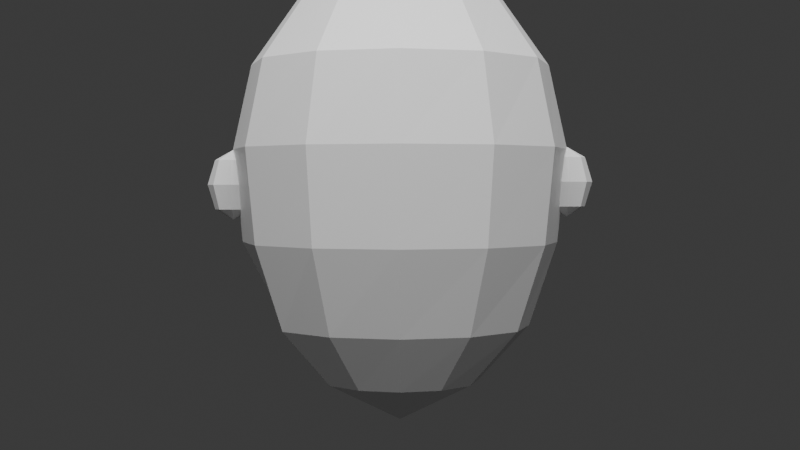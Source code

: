 # Source: head_v001.blend  (saved by Blender 5.1.30; exported with 4.5.12 LTS)
import bpy
from mathutils import Matrix  # noqa: F401  (used for matrix-valued properties, if any)

bpy.ops.wm.read_factory_settings(use_empty=True)
scene = bpy.context.scene
scene.name = 'Scene'

# ---- collections
col_collection = bpy.data.collections.new('Collection'); scene.collection.children.link(col_collection)

# ---- materials (node trees are filled in below, after node groups)
mat_skin_warm_peach = bpy.data.materials.new('skin_warm_peach')
mat_skin_warm_peach.diffuse_color = (0.86, 0.55, 0.36, 1.0)
mat_eye_dark_brown = bpy.data.materials.new('eye_dark_brown')
mat_eye_dark_brown.diffuse_color = (0.02, 0.014, 0.01, 1.0)

# ---- material node trees
mat_skin_warm_peach.use_nodes = True; mat_skin_warm_peach.node_tree.nodes.clear()
_N = mat_skin_warm_peach.node_tree.nodes; _L = mat_skin_warm_peach.node_tree.links
n0 = _N.new('ShaderNodeBsdfPrincipled'); n0.name = 'Principled BSDF'; n0.location = (-200, 100)
n1 = _N.new('ShaderNodeOutputMaterial'); n1.name = 'Material Output'; n1.location = (200, 100)
_L.new(n0.outputs[0], n1.inputs[0])
n1.is_active_output = True
mat_eye_dark_brown.use_nodes = True; mat_eye_dark_brown.node_tree.nodes.clear()
_N = mat_eye_dark_brown.node_tree.nodes; _L = mat_eye_dark_brown.node_tree.links
n0 = _N.new('ShaderNodeBsdfPrincipled'); n0.name = 'Principled BSDF'; n0.location = (-200, 100)
n1 = _N.new('ShaderNodeOutputMaterial'); n1.name = 'Material Output'; n1.location = (200, 100)
_L.new(n0.outputs[0], n1.inputs[0])
n1.is_active_output = True

# ---- world
world_world = bpy.data.worlds.new('World'); scene.world = world_world
world_world.use_nodes = True; world_world.node_tree.nodes.clear()
_N = world_world.node_tree.nodes; _L = world_world.node_tree.links
n0 = _N.new('ShaderNodeOutputWorld'); n0.name = 'World Output'; n0.location = (200, 100)
n1 = _N.new('ShaderNodeBackground'); n1.name = 'Background'; n1.location = (-200, 100)
n1.inputs[0].default_value = (0.05088, 0.05088, 0.05088, 1.0)
_L.new(n1.outputs[0], n0.inputs[0])
n0.is_active_output = True
world_world.color = (0.05088, 0.05088, 0.05088)
world_world.sun_shadow_jitter_overblur = 0.0

# ---- cameras
cam_camera_001 = bpy.data.cameras.new('Camera.001')

# ---- lights
light_area = bpy.data.lights.new('Area', 'AREA')
light_area.energy = 350.0
light_area.size = 4.0
light_area.size_y = 1.0

# ---- meshes
me_littleguyheadmesh = bpy.data.meshes.new('LittleGuyHeadMesh')
me_littleguyheadmesh.from_pydata([(0.17, 0.0, -0.34), (0.1296, 0.07, -0.34), (0.0748, 0.1212, -0.34), (9.16e-18, 0.14, -0.34), (-0.0748, 0.1212, -0.34), (-0.1296, 0.07, -0.34), (-0.1496, 1.715e-17, -0.34), (-0.1472, -0.0574, -0.34), (-0.085, -0.09942, -0.34), (-3.123e-17, -0.1148, -0.34), (0.085, -0.09942, -0.34), (0.1472, -0.0574, -0.34), (0.28, 0.0, -0.22), (0.2134, 0.11, -0.22), (0.1232, 0.1905, -0.22), (1.509e-17, 0.22, -0.22), (-0.1232, 0.1905, -0.22), (-0.2134, 0.11, -0.22), (-0.2464, 2.694e-17, -0.22), (-0.2425, -0.0902, -0.22), (-0.14, -0.1562, -0.22), (-5.144e-17, -0.1804, -0.22), (0.14, -0.1562, -0.22), (0.2425, -0.0902, -0.22), (0.34, 0.0, -0.04), (0.2944, 0.14, -0.04), (0.17, 0.2425, -0.04), (2.082e-17, 0.28, -0.04), (-0.17, 0.2425, -0.04), (-0.2944, 0.14, -0.04), (-0.34, 3.429e-17, -0.04), (-0.2944, -0.1148, -0.04), (-0.17, -0.1988, -0.04), (-6.246e-17, -0.2296, -0.04), (0.17, -0.1988, -0.04), (0.2944, -0.1148, -0.04), (0.36, 0.0, 0.16), (0.3118, 0.15, 0.16), (0.18, 0.2598, 0.16), (2.204e-17, 0.3, 0.16), (-0.18, 0.2598, 0.16), (-0.3118, 0.15, 0.16), (-0.36, 3.674e-17, 0.16), (-0.3118, -0.123, 0.16), (-0.18, -0.213, 0.16), (-6.613e-17, -0.246, 0.16), (0.18, -0.213, 0.16), (0.3118, -0.123, 0.16), (0.32, 0.0, 0.34), (0.2771, 0.14, 0.34), (0.16, 0.2425, 0.34), (1.959e-17, 0.28, 0.34), (-0.16, 0.2425, 0.34), (-0.2771, 0.14, 0.34), (-0.32, 3.429e-17, 0.34), (-0.2771, -0.1148, 0.34), (-0.16, -0.1988, 0.34), (-5.878e-17, -0.2296, 0.34), (0.16, -0.1988, 0.34), (0.2771, -0.1148, 0.34), (0.22, 0.0, 0.48), (0.1905, 0.1, 0.48), (0.11, 0.1732, 0.48), (1.347e-17, 0.2, 0.48), (-0.11, 0.1732, 0.48), (-0.1905, 0.1, 0.48), (-0.22, 2.449e-17, 0.48), (-0.1905, -0.082, 0.48), (-0.11, -0.142, 0.48), (-4.041e-17, -0.164, 0.48), (0.11, -0.142, 0.48), (0.1905, -0.082, 0.48), (0.0, 0.0, 0.56), (0.0, -0.02, -0.42)], [], [(0, 1, 13, 12), (1, 2, 14, 13), (2, 3, 15, 14), (3, 4, 16, 15), (4, 5, 17, 16), (5, 6, 18, 17), (6, 7, 19, 18), (7, 8, 20, 19), (8, 9, 21, 20), (9, 10, 22, 21), (10, 11, 23, 22), (11, 0, 12, 23), (12, 13, 25, 24), (13, 14, 26, 25), (14, 15, 27, 26), (15, 16, 28, 27), (16, 17, 29, 28), (17, 18, 30, 29), (18, 19, 31, 30), (19, 20, 32, 31), (20, 21, 33, 32), (21, 22, 34, 33), (22, 23, 35, 34), (23, 12, 24, 35), (24, 25, 37, 36), (25, 26, 38, 37), (26, 27, 39, 38), (27, 28, 40, 39), (28, 29, 41, 40), (29, 30, 42, 41), (30, 31, 43, 42), (31, 32, 44, 43), (32, 33, 45, 44), (33, 34, 46, 45), (34, 35, 47, 46), (35, 24, 36, 47), (36, 37, 49, 48), (37, 38, 50, 49), (38, 39, 51, 50), (39, 40, 52, 51), (40, 41, 53, 52), (41, 42, 54, 53), (42, 43, 55, 54), (43, 44, 56, 55), (44, 45, 57, 56), (45, 46, 58, 57), (46, 47, 59, 58), (47, 36, 48, 59), (48, 49, 61, 60), (49, 50, 62, 61), (50, 51, 63, 62), (51, 52, 64, 63), (52, 53, 65, 64), (53, 54, 66, 65), (54, 55, 67, 66), (55, 56, 68, 67), (56, 57, 69, 68), (57, 58, 70, 69), (58, 59, 71, 70), (59, 48, 60, 71), (60, 61, 72), (61, 62, 72), (62, 63, 72), (63, 64, 72), (64, 65, 72), (65, 66, 72), (66, 67, 72), (67, 68, 72), (68, 69, 72), (69, 70, 72), (70, 71, 72), (71, 60, 72), (73, 1, 0), (73, 2, 1), (73, 3, 2), (73, 4, 3), (73, 5, 4), (73, 6, 5), (73, 7, 6), (73, 8, 7), (73, 9, 8), (73, 10, 9), (73, 11, 10), (73, 0, 11)])
me_littleguyheadmesh.materials.append(mat_skin_warm_peach)
me_littleguyheadmesh.update()
me_cube_001 = bpy.data.meshes.new('Cube.001')
me_cube_001.from_pydata([(-0.5, -0.5, -0.5), (-0.5, -0.5, 0.5), (-0.5, 0.5, -0.5), (-0.5, 0.5, 0.5), (0.5, -0.5, -0.5), (0.5, -0.5, 0.5), (0.5, 0.5, -0.5), (0.5, 0.5, 0.5)], [], [(0, 1, 3, 2), (2, 3, 7, 6), (6, 7, 5, 4), (4, 5, 1, 0), (2, 6, 4, 0), (7, 3, 1, 5)])
_uv = me_cube_001.uv_layers.new(name='UVMap')
_uv.uv.foreach_set('vector', [0.375, 0.0, 0.625, 0.0, 0.625, 0.25, 0.375, 0.25, 0.375, 0.25, 0.625, 0.25, 0.625, 0.5, 0.375, 0.5, 0.375, 0.5, 0.625, 0.5, 0.625, 0.75, 0.375, 0.75, 0.375, 0.75, 0.625, 0.75, 0.625, 1.0, 0.375, 1.0, 0.125, 0.5, 0.375, 0.5, 0.375, 0.75, 0.125, 0.75, 0.625, 0.5, 0.875, 0.5, 0.875, 0.75, 0.625, 0.75])
me_cube_001.materials.append(mat_eye_dark_brown)
me_cube_001.update()
me_cube_002 = bpy.data.meshes.new('Cube.002')
me_cube_002.from_pydata([(-0.5, -0.5, -0.5), (-0.5, -0.5, 0.5), (-0.5, 0.5, -0.5), (-0.5, 0.5, 0.5), (0.5, -0.5, -0.5), (0.5, -0.5, 0.5), (0.5, 0.5, -0.5), (0.5, 0.5, 0.5)], [], [(0, 1, 3, 2), (2, 3, 7, 6), (6, 7, 5, 4), (4, 5, 1, 0), (2, 6, 4, 0), (7, 3, 1, 5)])
_uv = me_cube_002.uv_layers.new(name='UVMap')
_uv.uv.foreach_set('vector', [0.375, 0.0, 0.625, 0.0, 0.625, 0.25, 0.375, 0.25, 0.375, 0.25, 0.625, 0.25, 0.625, 0.5, 0.375, 0.5, 0.375, 0.5, 0.625, 0.5, 0.625, 0.75, 0.375, 0.75, 0.375, 0.75, 0.625, 0.75, 0.625, 1.0, 0.375, 1.0, 0.125, 0.5, 0.375, 0.5, 0.375, 0.75, 0.125, 0.75, 0.625, 0.5, 0.875, 0.5, 0.875, 0.75, 0.625, 0.75])
me_cube_002.materials.append(mat_eye_dark_brown)
me_cube_002.update()
me_sphere = bpy.data.meshes.new('Sphere')
me_sphere.from_pydata([(0.0, 0.0, 1.0), (0.0, 0.7071, 0.7071), (0.0, 1.0, 0.0), (0.0, 0.7071, -0.7071), (0.0, 0.0, -1.0), (0.5, 0.5, 0.7071), (0.7071, 0.7071, 0.0), (0.5, 0.5, -0.7071), (0.7071, 0.0, 0.7071), (1.0, 0.0, 0.0), (0.7071, 0.0, -0.7071), (0.5, -0.5, 0.7071), (0.7071, -0.7071, 0.0), (0.5, -0.5, -0.7071), (0.0, -0.7071, 0.7071), (0.0, -1.0, 0.0), (0.0, -0.7071, -0.7071), (-0.5, -0.5, 0.7071), (-0.7071, -0.7071, 0.0), (-0.5, -0.5, -0.7071), (-0.7071, 0.0, 0.7071), (-1.0, 0.0, 0.0), (-0.7071, 0.0, -0.7071), (-0.5, 0.5, 0.7071), (-0.7071, 0.7071, 0.0), (-0.5, 0.5, -0.7071)], [], [(3, 2, 6, 7), (1, 0, 5), (4, 3, 7), (2, 1, 5, 6), (7, 6, 9, 10), (5, 0, 8), (4, 7, 10), (6, 5, 8, 9), (10, 9, 12, 13), (8, 0, 11), (4, 10, 13), (9, 8, 11, 12), (13, 12, 15, 16), (11, 0, 14), (4, 13, 16), (12, 11, 14, 15), (16, 15, 18, 19), (14, 0, 17), (4, 16, 19), (15, 14, 17, 18), (19, 18, 21, 22), (17, 0, 20), (4, 19, 22), (18, 17, 20, 21), (21, 20, 23, 24), (22, 21, 24, 25), (20, 0, 23), (4, 22, 25), (4, 25, 3), (24, 23, 1, 2), (25, 24, 2, 3), (23, 0, 1)])
_uv = me_sphere.uv_layers.new(name='UVMap')
_uv.uv.foreach_set('vector', [0.75, 0.25, 0.75, 0.5, 0.625, 0.5, 0.625, 0.25, 0.75, 0.75, 0.6875, 1.0, 0.625, 0.75, 0.6875, 0.0, 0.75, 0.25, 0.625, 0.25, 0.75, 0.5, 0.75, 0.75, 0.625, 0.75, 0.625, 0.5, 0.625, 0.25, 0.625, 0.5, 0.5, 0.5, 0.5, 0.25, 0.625, 0.75, 0.5625, 1.0, 0.5, 0.75, 0.5625, 0.0, 0.625, 0.25, 0.5, 0.25, 0.625, 0.5, 0.625, 0.75, 0.5, 0.75, 0.5, 0.5, 0.5, 0.25, 0.5, 0.5, 0.375, 0.5, 0.375, 0.25, 0.5, 0.75, 0.4375, 1.0, 0.375, 0.75, 0.4375, 0.0, 0.5, 0.25, 0.375, 0.25, 0.5, 0.5, 0.5, 0.75, 0.375, 0.75, 0.375, 0.5, 0.375, 0.25, 0.375, 0.5, 0.25, 0.5, 0.25, 0.25, 0.375, 0.75, 0.3125, 1.0, 0.25, 0.75, 0.3125, 0.0, 0.375, 0.25, 0.25, 0.25, 0.375, 0.5, 0.375, 0.75, 0.25, 0.75, 0.25, 0.5, 0.25, 0.25, 0.25, 0.5, 0.125, 0.5, 0.125, 0.25, 0.25, 0.75, 0.1875, 1.0, 0.125, 0.75, 0.1875, 0.0, 0.25, 0.25, 0.125, 0.25, 0.25, 0.5, 0.25, 0.75, 0.125, 0.75, 0.125, 0.5, 0.125, 0.25, 0.125, 0.5, 0.0, 0.5, 0.0, 0.25, 0.125, 0.75, 0.0625, 1.0, 0.0, 0.75, 0.0625, 0.0, 0.125, 0.25, 0.0, 0.25, 0.125, 0.5, 0.125, 0.75, 0.0, 0.75, 0.0, 0.5, 1.0, 0.5, 1.0, 0.75, 0.875, 0.75, 0.875, 0.5, 1.0, 0.25, 1.0, 0.5, 0.875, 0.5, 0.875, 0.25, 1.0, 0.75, 0.9375, 1.0, 0.875, 0.75, 0.9375, 0.0, 1.0, 0.25, 0.875, 0.25, 0.8125, 0.0, 0.875, 0.25, 0.75, 0.25, 0.875, 0.5, 0.875, 0.75, 0.75, 0.75, 0.75, 0.5, 0.875, 0.25, 0.875, 0.5, 0.75, 0.5, 0.75, 0.25, 0.875, 0.75, 0.8125, 1.0, 0.75, 0.75])
me_sphere.materials.append(mat_skin_warm_peach)
me_sphere.update()
me_sphere_001 = bpy.data.meshes.new('Sphere.001')
me_sphere_001.from_pydata([(0.0, 0.0, 1.0), (0.0, 0.7071, 0.7071), (0.0, 1.0, 0.0), (0.0, 0.7071, -0.7071), (0.0, 0.0, -1.0), (0.5, 0.5, 0.7071), (0.7071, 0.7071, 0.0), (0.5, 0.5, -0.7071), (0.7071, 0.0, 0.7071), (1.0, 0.0, 0.0), (0.7071, 0.0, -0.7071), (0.5, -0.5, 0.7071), (0.7071, -0.7071, 0.0), (0.5, -0.5, -0.7071), (0.0, -0.7071, 0.7071), (0.0, -1.0, 0.0), (0.0, -0.7071, -0.7071), (-0.5, -0.5, 0.7071), (-0.7071, -0.7071, 0.0), (-0.5, -0.5, -0.7071), (-0.7071, 0.0, 0.7071), (-1.0, 0.0, 0.0), (-0.7071, 0.0, -0.7071), (-0.5, 0.5, 0.7071), (-0.7071, 0.7071, 0.0), (-0.5, 0.5, -0.7071)], [], [(3, 2, 6, 7), (1, 0, 5), (4, 3, 7), (2, 1, 5, 6), (7, 6, 9, 10), (5, 0, 8), (4, 7, 10), (6, 5, 8, 9), (10, 9, 12, 13), (8, 0, 11), (4, 10, 13), (9, 8, 11, 12), (13, 12, 15, 16), (11, 0, 14), (4, 13, 16), (12, 11, 14, 15), (15, 14, 17, 18), (16, 15, 18, 19), (14, 0, 17), (4, 16, 19), (4, 19, 22), (18, 17, 20, 21), (19, 18, 21, 22), (17, 0, 20), (4, 22, 25), (21, 20, 23, 24), (22, 21, 24, 25), (20, 0, 23), (4, 25, 3), (24, 23, 1, 2), (25, 24, 2, 3), (23, 0, 1)])
_uv = me_sphere_001.uv_layers.new(name='UVMap')
_uv.uv.foreach_set('vector', [0.75, 0.25, 0.75, 0.5, 0.625, 0.5, 0.625, 0.25, 0.75, 0.75, 0.6875, 1.0, 0.625, 0.75, 0.6875, 0.0, 0.75, 0.25, 0.625, 0.25, 0.75, 0.5, 0.75, 0.75, 0.625, 0.75, 0.625, 0.5, 0.625, 0.25, 0.625, 0.5, 0.5, 0.5, 0.5, 0.25, 0.625, 0.75, 0.5625, 1.0, 0.5, 0.75, 0.5625, 0.0, 0.625, 0.25, 0.5, 0.25, 0.625, 0.5, 0.625, 0.75, 0.5, 0.75, 0.5, 0.5, 0.5, 0.25, 0.5, 0.5, 0.375, 0.5, 0.375, 0.25, 0.5, 0.75, 0.4375, 1.0, 0.375, 0.75, 0.4375, 0.0, 0.5, 0.25, 0.375, 0.25, 0.5, 0.5, 0.5, 0.75, 0.375, 0.75, 0.375, 0.5, 0.375, 0.25, 0.375, 0.5, 0.25, 0.5, 0.25, 0.25, 0.375, 0.75, 0.3125, 1.0, 0.25, 0.75, 0.3125, 0.0, 0.375, 0.25, 0.25, 0.25, 0.375, 0.5, 0.375, 0.75, 0.25, 0.75, 0.25, 0.5, 0.25, 0.5, 0.25, 0.75, 0.125, 0.75, 0.125, 0.5, 0.25, 0.25, 0.25, 0.5, 0.125, 0.5, 0.125, 0.25, 0.25, 0.75, 0.1875, 1.0, 0.125, 0.75, 0.1875, 0.0, 0.25, 0.25, 0.125, 0.25, 0.0625, 0.0, 0.125, 0.25, 0.0, 0.25, 0.125, 0.5, 0.125, 0.75, 0.0, 0.75, 0.0, 0.5, 0.125, 0.25, 0.125, 0.5, 0.0, 0.5, 0.0, 0.25, 0.125, 0.75, 0.0625, 1.0, 0.0, 0.75, 0.9375, 0.0, 1.0, 0.25, 0.875, 0.25, 1.0, 0.5, 1.0, 0.75, 0.875, 0.75, 0.875, 0.5, 1.0, 0.25, 1.0, 0.5, 0.875, 0.5, 0.875, 0.25, 1.0, 0.75, 0.9375, 1.0, 0.875, 0.75, 0.8125, 0.0, 0.875, 0.25, 0.75, 0.25, 0.875, 0.5, 0.875, 0.75, 0.75, 0.75, 0.75, 0.5, 0.875, 0.25, 0.875, 0.5, 0.75, 0.5, 0.75, 0.25, 0.875, 0.75, 0.8125, 1.0, 0.75, 0.75])
me_sphere_001.materials.append(mat_skin_warm_peach)
me_sphere_001.update()

# ---- objects
ob_headassetroot = bpy.data.objects.new('HeadAssetRoot', None)
ob_head_littleguy_v001 = bpy.data.objects.new('Head_LittleGuy_v001', me_littleguyheadmesh)
ob_eye_left = bpy.data.objects.new('Eye_Left', me_cube_001)
ob_eye_right = bpy.data.objects.new('Eye_Right', me_cube_002)
ob_ear_left = bpy.data.objects.new('Ear_Left', me_sphere)
ob_ear_right = bpy.data.objects.new('Ear_Right', me_sphere_001)
ob_key_light = bpy.data.objects.new('Key_Light', light_area)
ob_camera = bpy.data.objects.new('Camera', cam_camera_001)

# ---- transforms, parenting, visibility, modifiers, constraints
ob_headassetroot.location = (0.0, 0.0, 0.0)
ob_head_littleguy_v001.parent = ob_headassetroot
ob_head_littleguy_v001.location = (0.0, 0.0, 0.0)
ob_head_littleguy_v001.scale = (1.0, 1.305, 1.0)
ob_eye_left.parent = ob_headassetroot
ob_eye_left.location = (-0.08, -0.245, 0.04)
ob_eye_left.scale = (0.018, 0.012, 0.085)
_m = ob_eye_left.modifiers.new('rounded_eye', 'BEVEL')
_m.width = 0.012
_m.width_pct = 0.012
_m.segments = 2
ob_eye_right.parent = ob_headassetroot
ob_eye_right.location = (0.08, -0.245, 0.04)
ob_eye_right.scale = (0.018, 0.012, 0.085)
_m = ob_eye_right.modifiers.new('rounded_eye', 'BEVEL')
_m.width = 0.012
_m.width_pct = 0.012
_m.segments = 2
ob_ear_left.parent = ob_headassetroot
ob_ear_left.location = (-0.36, 0.0, 0.08329)
ob_ear_left.scale = (0.055, 0.035, 0.075)
ob_ear_right.parent = ob_headassetroot
ob_ear_right.location = (0.36, 0.0, 0.08985)
ob_ear_right.scale = (0.055, 0.035, 0.075)
ob_key_light.location = (0.0, -3.0, 3.0)
ob_camera.location = (0.0, -2.4, 0.08)
ob_camera.rotation_euler = (1.536, 0.0, 0.0)

# ---- collection membership
col_collection.objects.link(ob_headassetroot)
col_collection.objects.link(ob_head_littleguy_v001)
col_collection.objects.link(ob_eye_left)
col_collection.objects.link(ob_eye_right)
col_collection.objects.link(ob_ear_left)
col_collection.objects.link(ob_ear_right)
col_collection.objects.link(ob_key_light)
col_collection.objects.link(ob_camera)

# ---- scene / render settings (as saved in the file)
scene.camera = ob_camera
scene.frame_start = 1; scene.frame_end = 250; scene.frame_set(1)
scene.render.engine = 'BLENDER_EEVEE_NEXT'
scene.render.bake_bias = 0.0
scene.render.bake_samples = 0
scene.cycles.sampling_pattern = 'TABULATED_SOBOL'
scene.eevee.use_volume_custom_range = False
bpy.context.view_layer.update()
